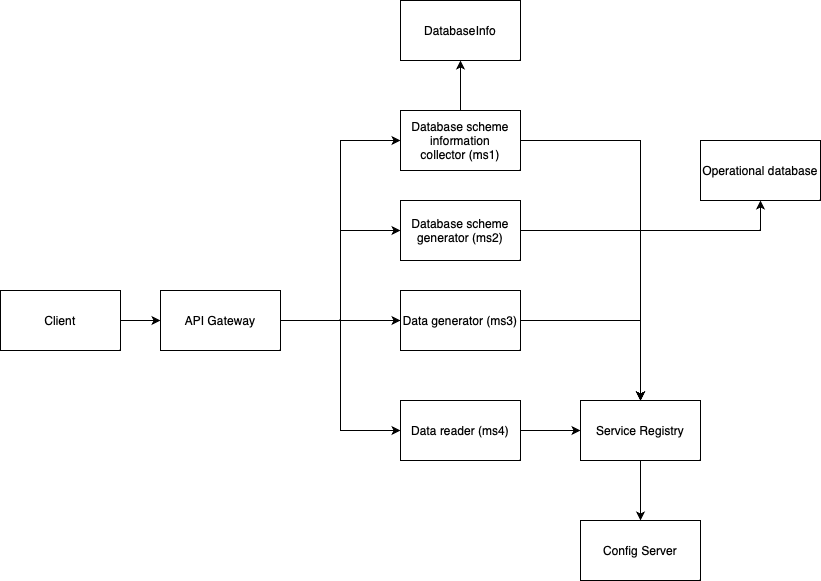

The diagram above was exported from draw.io. Its source (the exported page's mxGraphModel, read from the mxfile embedded in the PNG):
<mxGraphModel dx="1186" dy="770" grid="1" gridSize="10" guides="1" tooltips="1" connect="1" arrows="1" fold="1" page="1" pageScale="1" pageWidth="827" pageHeight="1169" math="0" shadow="0">
  <root>
    <mxCell id="0" />
    <mxCell id="1" parent="0" />
    <mxCell id="LTznWr4sPVxjDz30Ibyp-3" style="edgeStyle=orthogonalEdgeStyle;rounded=0;orthogonalLoop=1;jettySize=auto;html=1;entryX=0;entryY=0.5;entryDx=0;entryDy=0;" parent="1" source="LTznWr4sPVxjDz30Ibyp-1" target="LTznWr4sPVxjDz30Ibyp-2" edge="1">
      <mxGeometry relative="1" as="geometry" />
    </mxCell>
    <mxCell id="LTznWr4sPVxjDz30Ibyp-7" style="edgeStyle=orthogonalEdgeStyle;rounded=0;orthogonalLoop=1;jettySize=auto;html=1;" parent="1" source="LTznWr4sPVxjDz30Ibyp-1" target="LTznWr4sPVxjDz30Ibyp-4" edge="1">
      <mxGeometry relative="1" as="geometry" />
    </mxCell>
    <mxCell id="LTznWr4sPVxjDz30Ibyp-21" style="edgeStyle=orthogonalEdgeStyle;rounded=0;orthogonalLoop=1;jettySize=auto;html=1;entryX=0;entryY=0.5;entryDx=0;entryDy=0;" parent="1" source="LTznWr4sPVxjDz30Ibyp-1" target="LTznWr4sPVxjDz30Ibyp-20" edge="1">
      <mxGeometry relative="1" as="geometry" />
    </mxCell>
    <mxCell id="LTznWr4sPVxjDz30Ibyp-26" style="edgeStyle=orthogonalEdgeStyle;rounded=0;orthogonalLoop=1;jettySize=auto;html=1;entryX=0.5;entryY=0;entryDx=0;entryDy=0;" parent="1" source="LTznWr4sPVxjDz30Ibyp-1" target="LTznWr4sPVxjDz30Ibyp-25" edge="1">
      <mxGeometry relative="1" as="geometry" />
    </mxCell>
    <mxCell id="LTznWr4sPVxjDz30Ibyp-37" style="edgeStyle=orthogonalEdgeStyle;rounded=0;orthogonalLoop=1;jettySize=auto;html=1;entryX=0;entryY=0.5;entryDx=0;entryDy=0;" parent="1" source="LTznWr4sPVxjDz30Ibyp-1" target="LTznWr4sPVxjDz30Ibyp-36" edge="1">
      <mxGeometry relative="1" as="geometry" />
    </mxCell>
    <mxCell id="LTznWr4sPVxjDz30Ibyp-1" value="API Gateway&lt;br&gt;" style="rounded=0;whiteSpace=wrap;html=1;" parent="1" vertex="1">
      <mxGeometry x="200" y="390" width="120" height="60" as="geometry" />
    </mxCell>
    <mxCell id="LTznWr4sPVxjDz30Ibyp-27" style="edgeStyle=orthogonalEdgeStyle;rounded=0;orthogonalLoop=1;jettySize=auto;html=1;" parent="1" source="LTznWr4sPVxjDz30Ibyp-2" target="LTznWr4sPVxjDz30Ibyp-25" edge="1">
      <mxGeometry relative="1" as="geometry" />
    </mxCell>
    <mxCell id="LTznWr4sPVxjDz30Ibyp-33" style="edgeStyle=orthogonalEdgeStyle;rounded=0;orthogonalLoop=1;jettySize=auto;html=1;entryX=0.5;entryY=1;entryDx=0;entryDy=0;" parent="1" source="LTznWr4sPVxjDz30Ibyp-2" target="LTznWr4sPVxjDz30Ibyp-32" edge="1">
      <mxGeometry relative="1" as="geometry" />
    </mxCell>
    <mxCell id="LTznWr4sPVxjDz30Ibyp-2" value="Database scheme information collector&amp;nbsp;(ms1)" style="rounded=0;whiteSpace=wrap;html=1;" parent="1" vertex="1">
      <mxGeometry x="440" y="210" width="120" height="60" as="geometry" />
    </mxCell>
    <mxCell id="LTznWr4sPVxjDz30Ibyp-28" style="edgeStyle=orthogonalEdgeStyle;rounded=0;orthogonalLoop=1;jettySize=auto;html=1;entryX=0.5;entryY=0;entryDx=0;entryDy=0;" parent="1" source="LTznWr4sPVxjDz30Ibyp-4" target="LTznWr4sPVxjDz30Ibyp-25" edge="1">
      <mxGeometry relative="1" as="geometry" />
    </mxCell>
    <mxCell id="LTznWr4sPVxjDz30Ibyp-4" value="Data generator (ms3)" style="rounded=0;whiteSpace=wrap;html=1;" parent="1" vertex="1">
      <mxGeometry x="440" y="390" width="120" height="60" as="geometry" />
    </mxCell>
    <mxCell id="LTznWr4sPVxjDz30Ibyp-29" style="edgeStyle=orthogonalEdgeStyle;rounded=0;orthogonalLoop=1;jettySize=auto;html=1;" parent="1" source="LTznWr4sPVxjDz30Ibyp-20" target="LTznWr4sPVxjDz30Ibyp-25" edge="1">
      <mxGeometry relative="1" as="geometry" />
    </mxCell>
    <mxCell id="LTznWr4sPVxjDz30Ibyp-20" value="Data reader (ms4)" style="rounded=0;whiteSpace=wrap;html=1;" parent="1" vertex="1">
      <mxGeometry x="440" y="500" width="120" height="60" as="geometry" />
    </mxCell>
    <mxCell id="LTznWr4sPVxjDz30Ibyp-24" style="edgeStyle=orthogonalEdgeStyle;rounded=0;orthogonalLoop=1;jettySize=auto;html=1;entryX=0;entryY=0.5;entryDx=0;entryDy=0;" parent="1" source="LTznWr4sPVxjDz30Ibyp-23" target="LTznWr4sPVxjDz30Ibyp-1" edge="1">
      <mxGeometry relative="1" as="geometry" />
    </mxCell>
    <mxCell id="LTznWr4sPVxjDz30Ibyp-23" value="Client" style="rounded=0;whiteSpace=wrap;html=1;" parent="1" vertex="1">
      <mxGeometry x="40" y="390" width="120" height="60" as="geometry" />
    </mxCell>
    <mxCell id="LTznWr4sPVxjDz30Ibyp-31" style="edgeStyle=orthogonalEdgeStyle;rounded=0;orthogonalLoop=1;jettySize=auto;html=1;" parent="1" source="LTznWr4sPVxjDz30Ibyp-25" target="LTznWr4sPVxjDz30Ibyp-30" edge="1">
      <mxGeometry relative="1" as="geometry" />
    </mxCell>
    <mxCell id="LTznWr4sPVxjDz30Ibyp-25" value="Service Registry" style="rounded=0;whiteSpace=wrap;html=1;" parent="1" vertex="1">
      <mxGeometry x="620" y="500" width="120" height="60" as="geometry" />
    </mxCell>
    <mxCell id="LTznWr4sPVxjDz30Ibyp-30" value="Config Server" style="rounded=0;whiteSpace=wrap;html=1;" parent="1" vertex="1">
      <mxGeometry x="620" y="620" width="120" height="60" as="geometry" />
    </mxCell>
    <mxCell id="LTznWr4sPVxjDz30Ibyp-32" value="DatabaseInfo" style="rounded=0;whiteSpace=wrap;html=1;" parent="1" vertex="1">
      <mxGeometry x="440" y="100" width="120" height="60" as="geometry" />
    </mxCell>
    <mxCell id="LTznWr4sPVxjDz30Ibyp-34" value="Operational database" style="rounded=0;whiteSpace=wrap;html=1;" parent="1" vertex="1">
      <mxGeometry x="740" y="240" width="120" height="60" as="geometry" />
    </mxCell>
    <mxCell id="LTznWr4sPVxjDz30Ibyp-38" style="edgeStyle=orthogonalEdgeStyle;rounded=0;orthogonalLoop=1;jettySize=auto;html=1;" parent="1" source="LTznWr4sPVxjDz30Ibyp-36" target="LTznWr4sPVxjDz30Ibyp-25" edge="1">
      <mxGeometry relative="1" as="geometry" />
    </mxCell>
    <mxCell id="LTznWr4sPVxjDz30Ibyp-45" style="edgeStyle=orthogonalEdgeStyle;rounded=0;orthogonalLoop=1;jettySize=auto;html=1;entryX=0.5;entryY=1;entryDx=0;entryDy=0;" parent="1" source="LTznWr4sPVxjDz30Ibyp-36" target="LTznWr4sPVxjDz30Ibyp-34" edge="1">
      <mxGeometry relative="1" as="geometry" />
    </mxCell>
    <mxCell id="LTznWr4sPVxjDz30Ibyp-36" value="Database scheme generator (ms2)" style="rounded=0;whiteSpace=wrap;html=1;" parent="1" vertex="1">
      <mxGeometry x="440" y="300" width="120" height="60" as="geometry" />
    </mxCell>
  </root>
</mxGraphModel>